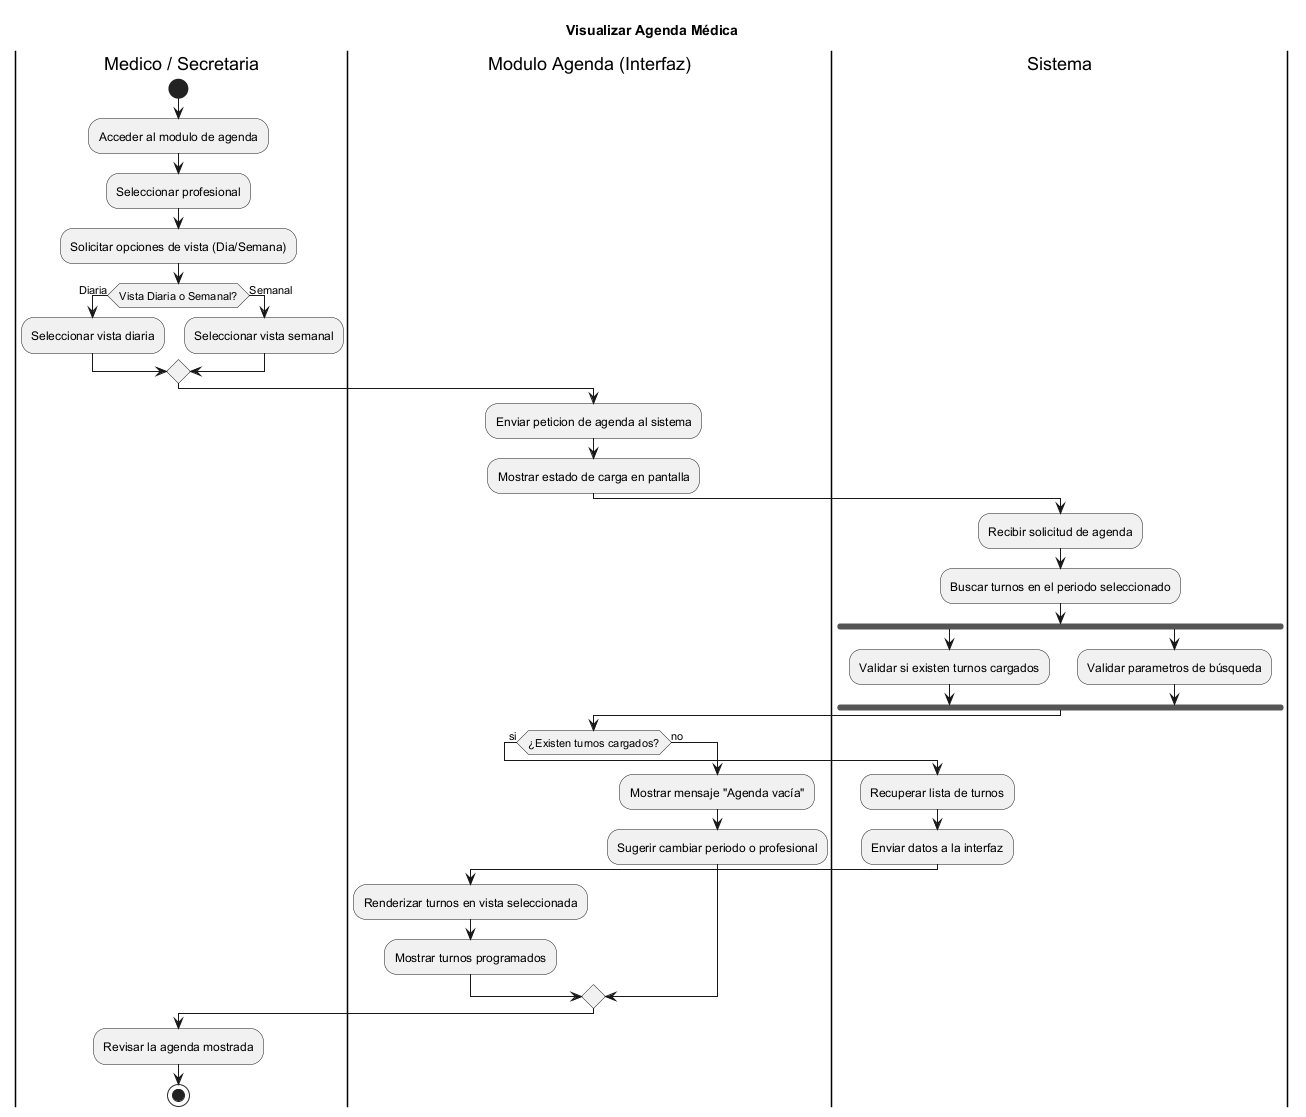

The diagram above was rendered by PlantUML. Its source (embedded in the PNG):
@startuml
title Visualizar Agenda Médica
|Medico / Secretaria|
start
:Acceder al modulo de agenda;
:Seleccionar profesional;
:Solicitar opciones de vista (Dia/Semana);
if (Vista Diaria o Semanal?) then (Diaria)
    :Seleccionar vista diaria;
else (Semanal)
    :Seleccionar vista semanal;
endif

|Modulo Agenda (Interfaz)|
:Enviar peticion de agenda al sistema;
:Mostrar estado de carga en pantalla;

|Sistema|
:Recibir solicitud de agenda;
:Buscar turnos en el periodo seleccionado;
fork
    :Validar si existen turnos cargados;
fork again
    :Validar parametros de búsqueda;
end fork

|Modulo Agenda (Interfaz)|
if (¿Existen turnos cargados?) then (si)
    |Sistema|
    :Recuperar lista de turnos;
    :Enviar datos a la interfaz;
    |Modulo Agenda (Interfaz)|
    :Renderizar turnos en vista seleccionada;
    :Mostrar turnos programados;
else (no)
    |Modulo Agenda (Interfaz)|
    :Mostrar mensaje "Agenda vacía";
    :Sugerir cambiar periodo o profesional;
endif

|Medico / Secretaria|
:Revisar la agenda mostrada;
stop
@enduml